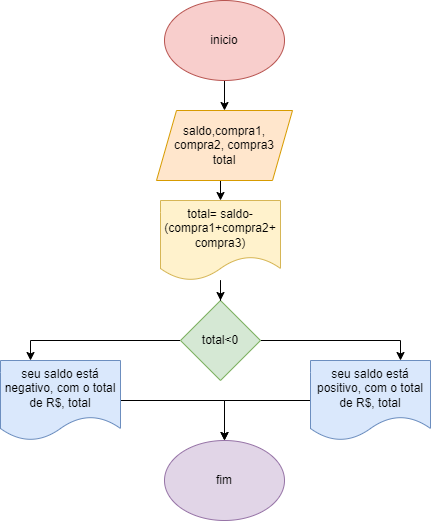

The diagram above was exported from draw.io. Its source (the exported page's mxGraphModel, read from the mxfile embedded in the PNG):
<mxGraphModel dx="794" dy="470" grid="1" gridSize="10" guides="1" tooltips="1" connect="1" arrows="1" fold="1" page="1" pageScale="1" pageWidth="827" pageHeight="1169" math="0" shadow="0">
  <root>
    <mxCell id="0" />
    <mxCell id="1" parent="0" />
    <mxCell id="LKLSpUARRtB1aAJkGGVf-7" style="edgeStyle=orthogonalEdgeStyle;rounded=0;orthogonalLoop=1;jettySize=auto;html=1;exitX=0.5;exitY=1;exitDx=0;exitDy=0;entryX=0.5;entryY=0;entryDx=0;entryDy=0;" edge="1" parent="1" source="LKLSpUARRtB1aAJkGGVf-1">
      <mxGeometry relative="1" as="geometry">
        <mxPoint x="414" y="130" as="targetPoint" />
      </mxGeometry>
    </mxCell>
    <mxCell id="LKLSpUARRtB1aAJkGGVf-1" value="inicio" style="ellipse;whiteSpace=wrap;html=1;fillColor=#f8cecc;strokeColor=#b85450;" vertex="1" parent="1">
      <mxGeometry x="354" y="20" width="120" height="80" as="geometry" />
    </mxCell>
    <mxCell id="LKLSpUARRtB1aAJkGGVf-13" style="edgeStyle=orthogonalEdgeStyle;rounded=0;orthogonalLoop=1;jettySize=auto;html=1;entryX=0.25;entryY=0;entryDx=0;entryDy=0;" edge="1" parent="1" source="LKLSpUARRtB1aAJkGGVf-3" target="LKLSpUARRtB1aAJkGGVf-4">
      <mxGeometry relative="1" as="geometry" />
    </mxCell>
    <mxCell id="LKLSpUARRtB1aAJkGGVf-14" style="edgeStyle=orthogonalEdgeStyle;rounded=0;orthogonalLoop=1;jettySize=auto;html=1;exitX=1;exitY=0.5;exitDx=0;exitDy=0;entryX=0.75;entryY=0;entryDx=0;entryDy=0;" edge="1" parent="1" source="LKLSpUARRtB1aAJkGGVf-3" target="LKLSpUARRtB1aAJkGGVf-5">
      <mxGeometry relative="1" as="geometry" />
    </mxCell>
    <mxCell id="LKLSpUARRtB1aAJkGGVf-3" value="total&amp;lt;0" style="rhombus;whiteSpace=wrap;html=1;fillColor=#d5e8d4;strokeColor=#82b366;" vertex="1" parent="1">
      <mxGeometry x="370" y="320" width="80" height="80" as="geometry" />
    </mxCell>
    <mxCell id="LKLSpUARRtB1aAJkGGVf-16" style="edgeStyle=orthogonalEdgeStyle;rounded=0;orthogonalLoop=1;jettySize=auto;html=1;entryX=0.5;entryY=0;entryDx=0;entryDy=0;" edge="1" parent="1" source="LKLSpUARRtB1aAJkGGVf-4" target="LKLSpUARRtB1aAJkGGVf-6">
      <mxGeometry relative="1" as="geometry" />
    </mxCell>
    <mxCell id="LKLSpUARRtB1aAJkGGVf-4" value="seu saldo está negativo, com o total de R$, total" style="shape=document;whiteSpace=wrap;html=1;boundedLbl=1;fillColor=#dae8fc;strokeColor=#6c8ebf;" vertex="1" parent="1">
      <mxGeometry x="190" y="380" width="120" height="80" as="geometry" />
    </mxCell>
    <mxCell id="LKLSpUARRtB1aAJkGGVf-19" style="edgeStyle=orthogonalEdgeStyle;rounded=0;orthogonalLoop=1;jettySize=auto;html=1;entryX=0.5;entryY=0;entryDx=0;entryDy=0;" edge="1" parent="1" source="LKLSpUARRtB1aAJkGGVf-5" target="LKLSpUARRtB1aAJkGGVf-6">
      <mxGeometry relative="1" as="geometry" />
    </mxCell>
    <mxCell id="LKLSpUARRtB1aAJkGGVf-5" value="seu saldo está positivo, com o total de R$, total" style="shape=document;whiteSpace=wrap;html=1;boundedLbl=1;fillColor=#dae8fc;strokeColor=#6c8ebf;" vertex="1" parent="1">
      <mxGeometry x="500" y="380" width="120" height="80" as="geometry" />
    </mxCell>
    <mxCell id="LKLSpUARRtB1aAJkGGVf-6" value="fim" style="ellipse;whiteSpace=wrap;html=1;fillColor=#e1d5e7;strokeColor=#9673a6;" vertex="1" parent="1">
      <mxGeometry x="354" y="460" width="120" height="80" as="geometry" />
    </mxCell>
    <mxCell id="LKLSpUARRtB1aAJkGGVf-21" style="edgeStyle=orthogonalEdgeStyle;rounded=0;orthogonalLoop=1;jettySize=auto;html=1;exitX=0.5;exitY=1;exitDx=0;exitDy=0;entryX=0.5;entryY=0;entryDx=0;entryDy=0;" edge="1" parent="1" source="LKLSpUARRtB1aAJkGGVf-17" target="LKLSpUARRtB1aAJkGGVf-20">
      <mxGeometry relative="1" as="geometry" />
    </mxCell>
    <mxCell id="LKLSpUARRtB1aAJkGGVf-17" value="saldo,compra1,&lt;br&gt;compra2, compra3&lt;br&gt;total" style="shape=parallelogram;perimeter=parallelogramPerimeter;whiteSpace=wrap;html=1;fixedSize=1;fillColor=#ffe6cc;strokeColor=#d79b00;" vertex="1" parent="1">
      <mxGeometry x="346" y="130" width="136" height="70" as="geometry" />
    </mxCell>
    <mxCell id="LKLSpUARRtB1aAJkGGVf-22" style="edgeStyle=orthogonalEdgeStyle;rounded=0;orthogonalLoop=1;jettySize=auto;html=1;" edge="1" parent="1" source="LKLSpUARRtB1aAJkGGVf-20" target="LKLSpUARRtB1aAJkGGVf-3">
      <mxGeometry relative="1" as="geometry" />
    </mxCell>
    <mxCell id="LKLSpUARRtB1aAJkGGVf-20" value="total= saldo-(compra1+compra2+&lt;br&gt;compra3)" style="shape=document;whiteSpace=wrap;html=1;boundedLbl=1;fillColor=#fff2cc;strokeColor=#d6b656;" vertex="1" parent="1">
      <mxGeometry x="350" y="220" width="120" height="80" as="geometry" />
    </mxCell>
  </root>
</mxGraphModel>